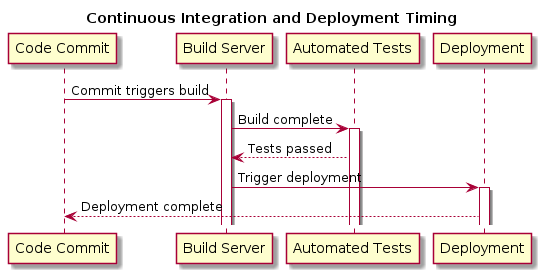

The diagram above was rendered by PlantUML. Its source (embedded in the PNG):
@startuml

title Continuous Integration and Deployment Timing

participant "Code Commit" as Commit
participant "Build Server" as Build
participant "Automated Tests" as Tests
participant "Deployment" as Deploy

Commit -> Build : Commit triggers build
activate Build
Build -> Tests : Build complete
activate Tests
Tests --> Build : Tests passed
Build -> Deploy : Trigger deployment
activate Deploy
Deploy --> Commit : Deployment complete

@enduml